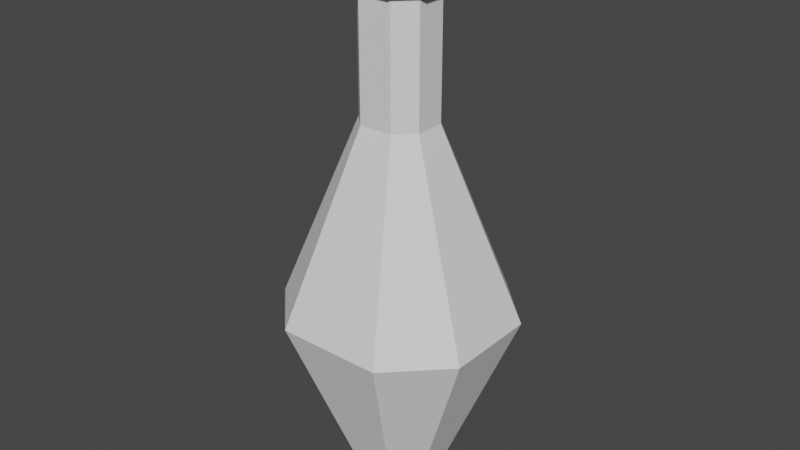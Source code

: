 # Source: customBottle.blend  (saved by Blender 3.1.7; exported with 4.5.12 LTS)
import bpy
from mathutils import Matrix  # noqa: F401  (used for matrix-valued properties, if any)

bpy.ops.wm.read_factory_settings(use_empty=True)
scene = bpy.context.scene
scene.name = 'Scene'

# ---- collections
col_collection = bpy.data.collections.new('Collection'); scene.collection.children.link(col_collection)

# ---- world
world_world = bpy.data.worlds.new('World'); scene.world = world_world
world_world.use_nodes = True; world_world.node_tree.nodes.clear()
_N = world_world.node_tree.nodes; _L = world_world.node_tree.links
n0 = _N.new('ShaderNodeOutputWorld'); n0.name = 'World Output'; n0.location = (300, 300)
n1 = _N.new('ShaderNodeBackground'); n1.name = 'Background'; n1.location = (10, 300)
n1.inputs[0].default_value = (0.05088, 0.05088, 0.05088, 1.0)
_L.new(n1.outputs[0], n0.inputs[0])
n0.is_active_output = True
world_world.color = (0.05088, 0.05088, 0.05088)
world_world.use_sun_shadow = False
world_world.sun_shadow_jitter_overblur = 0.0

# ---- meshes
me_plane = bpy.data.meshes.new('Plane')
me_plane.from_pydata([(-0.6964, -0.02524, 6.571), (0.0, -0.6394, 6.571), (0.6964, -0.02524, 6.571), (0.0, 0.6711, 6.571), (0.0, 0.002177, 6.571), (-0.6964, -0.2912, 6.571), (0.3482, -0.6394, 6.571), (0.6964, 0.3229, 6.571), (-0.3482, 0.6711, 6.571), (-0.6964, 0.3229, 6.571), (-0.3482, -0.6394, 6.571), (0.6964, -0.2912, 6.571), (0.3482, 0.6711, 6.571), (0.6964, 0.3229, 7.347), (0.3482, -0.6394, 7.347), (-0.6964, -0.2912, 7.347), (0.0, 0.002177, 7.347), (0.0, 0.6711, 7.347), (0.6964, -0.02524, 7.347), (0.0, -0.6394, 7.347), (-0.6964, -0.02524, 7.347), (-0.3482, 0.6711, 7.347), (-0.6964, 0.3229, 7.347), (-0.3482, -0.6394, 7.347), (0.6964, -0.2912, 7.347), (0.3482, 0.6711, 7.347)], [], [(5, 4, 10), (4, 8, 3), (23, 19, 16), (4, 2, 11), (25, 16, 13), (1, 4, 6), (11, 6, 4), (5, 0, 4), (12, 7, 4), (10, 4, 1), (8, 4, 9), (0, 9, 4), (15, 16, 20), (4, 3, 12), (24, 16, 14), (4, 7, 2), (19, 14, 16), (16, 24, 18), (16, 17, 21), (15, 23, 16), (21, 22, 16), (20, 16, 22), (16, 25, 17), (16, 18, 13), (3, 8, 21, 17), (10, 1, 19, 23), (0, 5, 15, 20), (8, 9, 22, 21), (5, 10, 23, 15), (11, 2, 18, 24), (1, 6, 14, 19), (6, 11, 24, 14), (12, 3, 17, 25), (2, 7, 13, 18), (9, 0, 20, 22), (7, 12, 25, 13)])
_uv = me_plane.uv_layers.new(name='UVMap')
_uv.uv.foreach_set('vector', [0.0, 0.25, 0.25, 0.25, 0.25, 0.0, 0.5, 0.75, 0.25, 1.0, 0.5, 1.0, 0.25, 0.0, 0.5, 0.0, 0.25, 0.25, 0.75, 0.25, 1.0, 0.5, 1.0, 0.25, 0.75, 1.0, 0.75, 0.75, 1.0, 0.75, 0.5, 0.0, 0.5, 0.25, 0.75, 0.0, 1.0, 0.25, 0.75, 0.0, 0.75, 0.25, 0.0, 0.25, 0.0, 0.5, 0.25, 0.5, 0.75, 1.0, 1.0, 0.75, 0.75, 0.75, 0.25, 0.0, 0.25, 0.25, 0.5, 0.0, 0.25, 1.0, 0.25, 0.75, 0.0, 0.75, 0.0, 0.5, 0.0, 0.75, 0.25, 0.75, 0.0, 0.25, 0.25, 0.5, 0.0, 0.5, 0.75, 0.75, 0.5, 1.0, 0.75, 1.0, 1.0, 0.25, 0.75, 0.25, 0.75, 0.0, 0.75, 0.5, 1.0, 0.75, 1.0, 0.5, 0.5, 0.0, 0.75, 0.0, 0.5, 0.25, 0.75, 0.25, 1.0, 0.25, 1.0, 0.5, 0.5, 0.75, 0.5, 1.0, 0.25, 1.0, 0.0, 0.25, 0.25, 0.0, 0.25, 0.25, 0.25, 1.0, 0.0, 0.75, 0.25, 0.75, 0.0, 0.5, 0.25, 0.75, 0.0, 0.75, 0.75, 0.75, 0.75, 1.0, 0.5, 1.0, 0.75, 0.5, 1.0, 0.5, 1.0, 0.75, 0.5, 1.0, 0.25, 1.0, 0.25, 1.0, 0.5, 1.0, 0.25, 0.0, 0.5, 0.0, 0.5, 0.0, 0.25, 0.0, 0.0, 0.5, 0.0, 0.25, 0.0, 0.25, 0.0, 0.5, 0.25, 1.0, 0.0, 0.75, 0.0, 0.75, 0.25, 1.0, 0.0, 0.25, 0.25, 0.0, 0.25, 0.0, 0.0, 0.25, 1.0, 0.25, 1.0, 0.5, 1.0, 0.5, 1.0, 0.25, 0.5, 0.0, 0.75, 0.0, 0.75, 0.0, 0.5, 0.0, 0.75, 0.0, 1.0, 0.25, 1.0, 0.25, 0.75, 0.0, 0.75, 1.0, 0.5, 1.0, 0.5, 1.0, 0.75, 1.0, 1.0, 0.5, 1.0, 0.75, 1.0, 0.75, 1.0, 0.5, 0.0, 0.75, 0.0, 0.5, 0.0, 0.5, 0.0, 0.75, 1.0, 0.75, 0.75, 1.0, 0.75, 1.0, 1.0, 0.75])
me_plane.use_remesh_fix_poles = True
me_plane.use_remesh_preserve_attributes = False
me_plane.update()
me_plane_001 = bpy.data.meshes.new('Plane.001')
me_plane_001.from_pydata([(-0.3895, -0.01037, 6.369), (-5.051e-10, -0.3539, 6.369), (0.3895, -0.01037, 6.369), (-5.051e-10, 0.3791, 6.369), (-5.051e-10, 0.004966, 6.369), (-0.3895, -0.1591, 6.369), (0.1947, -0.3539, 6.369), (0.3895, 0.1844, 6.369), (-0.1947, 0.3791, 6.369), (-0.3895, 0.1844, 6.369), (-0.1947, -0.3539, 6.369), (0.3895, -0.1591, 6.369), (0.1947, 0.3791, 6.369), (0.3895, 0.1844, 7.801), (0.1947, -0.3539, 7.801), (-0.3895, -0.1591, 7.801), (-5.051e-10, 0.004966, 7.801), (-5.051e-10, 0.3791, 7.801), (0.3895, -0.01037, 7.801), (-5.051e-10, -0.3539, 7.801), (-0.3895, -0.01037, 7.801), (-0.1947, 0.3791, 7.801), (-0.3895, 0.1844, 7.801), (-0.1947, -0.3539, 7.801), (0.3895, -0.1591, 7.801), (0.1947, 0.3791, 7.801)], [], [(5, 4, 10), (4, 8, 3), (23, 19, 16), (4, 2, 11), (25, 16, 13), (1, 4, 6), (11, 6, 4), (5, 0, 4), (12, 7, 4), (10, 4, 1), (8, 4, 9), (0, 9, 4), (15, 16, 20), (4, 3, 12), (24, 16, 14), (4, 7, 2), (19, 14, 16), (16, 24, 18), (16, 17, 21), (15, 23, 16), (21, 22, 16), (20, 16, 22), (16, 25, 17), (16, 18, 13), (3, 8, 21, 17), (10, 1, 19, 23), (0, 5, 15, 20), (8, 9, 22, 21), (5, 10, 23, 15), (11, 2, 18, 24), (1, 6, 14, 19), (6, 11, 24, 14), (12, 3, 17, 25), (2, 7, 13, 18), (9, 0, 20, 22), (7, 12, 25, 13)])
_uv = me_plane_001.uv_layers.new(name='UVMap')
_uv.uv.foreach_set('vector', [0.0, 0.25, 0.25, 0.25, 0.25, 0.0, 0.5, 0.75, 0.25, 1.0, 0.5, 1.0, 0.25, 0.0, 0.5, 0.0, 0.25, 0.25, 0.75, 0.25, 1.0, 0.5, 1.0, 0.25, 0.75, 1.0, 0.75, 0.75, 1.0, 0.75, 0.5, 0.0, 0.5, 0.25, 0.75, 0.0, 1.0, 0.25, 0.75, 0.0, 0.75, 0.25, 0.0, 0.25, 0.0, 0.5, 0.25, 0.5, 0.75, 1.0, 1.0, 0.75, 0.75, 0.75, 0.25, 0.0, 0.25, 0.25, 0.5, 0.0, 0.25, 1.0, 0.25, 0.75, 0.0, 0.75, 0.0, 0.5, 0.0, 0.75, 0.25, 0.75, 0.0, 0.25, 0.25, 0.5, 0.0, 0.5, 0.75, 0.75, 0.5, 1.0, 0.75, 1.0, 1.0, 0.25, 0.75, 0.25, 0.75, 0.0, 0.75, 0.5, 1.0, 0.75, 1.0, 0.5, 0.5, 0.0, 0.75, 0.0, 0.5, 0.25, 0.75, 0.25, 1.0, 0.25, 1.0, 0.5, 0.5, 0.75, 0.5, 1.0, 0.25, 1.0, 0.0, 0.25, 0.25, 0.0, 0.25, 0.25, 0.25, 1.0, 0.0, 0.75, 0.25, 0.75, 0.0, 0.5, 0.25, 0.75, 0.0, 0.75, 0.75, 0.75, 0.75, 1.0, 0.5, 1.0, 0.75, 0.5, 1.0, 0.5, 1.0, 0.75, 0.5, 1.0, 0.25, 1.0, 0.25, 1.0, 0.5, 1.0, 0.25, 0.0, 0.5, 0.0, 0.5, 0.0, 0.25, 0.0, 0.0, 0.5, 0.0, 0.25, 0.0, 0.25, 0.0, 0.5, 0.25, 1.0, 0.0, 0.75, 0.0, 0.75, 0.25, 1.0, 0.0, 0.25, 0.25, 0.0, 0.25, 0.0, 0.0, 0.25, 1.0, 0.25, 1.0, 0.5, 1.0, 0.5, 1.0, 0.25, 0.5, 0.0, 0.75, 0.0, 0.75, 0.0, 0.5, 0.0, 0.75, 0.0, 1.0, 0.25, 1.0, 0.25, 0.75, 0.0, 0.75, 1.0, 0.5, 1.0, 0.5, 1.0, 0.75, 1.0, 1.0, 0.5, 1.0, 0.75, 1.0, 0.75, 1.0, 0.5, 0.0, 0.75, 0.0, 0.5, 0.0, 0.5, 0.0, 0.75, 1.0, 0.75, 0.75, 1.0, 0.75, 1.0, 1.0, 0.75])
me_plane_001.use_remesh_fix_poles = True
me_plane_001.use_remesh_preserve_attributes = False
me_plane_001.update()
me_plane_002 = bpy.data.meshes.new('Plane.002')
me_plane_002.from_pydata([(-0.3895, -0.01037, 4.298), (-5.051e-10, -0.3539, 4.298), (0.3895, -0.01037, 4.298), (-5.051e-10, 0.3791, 4.298), (-5.051e-10, 0.004966, 4.298), (-0.3895, -0.1591, 4.298), (0.1947, -0.3539, 4.298), (0.3895, 0.1844, 4.298), (-0.1947, 0.3791, 4.298), (-0.3895, 0.1844, 4.298), (-0.1947, -0.3539, 4.298), (0.3895, -0.1591, 4.298), (0.1947, 0.3791, 4.298), (0.3895, 0.1844, 8.643), (0.1947, -0.3539, 8.643), (-0.3895, -0.1591, 8.643), (-5.051e-10, 0.004966, 8.643), (-5.051e-10, 0.3791, 8.643), (0.3895, -0.01037, 8.643), (-5.051e-10, -0.3539, 8.643), (-0.3895, -0.01037, 8.643), (-0.1947, 0.3791, 8.643), (-0.3895, 0.1844, 8.643), (-0.1947, -0.3539, 8.643), (0.3895, -0.1591, 8.643), (0.1947, 0.3791, 8.643), (-0.3895, 0.087, 4.298), (-0.09737, -0.3539, 4.298), (0.3895, -0.08474, 4.298), (0.09737, 0.3791, 4.298), (-0.6086, -1.125, 6.471), (-6.856e-09, -1.125, 6.471), (-6.856e-09, 1.166, 6.471), (-0.6086, 1.166, 6.471), (-0.3895, -0.08474, 4.298), (0.09737, -0.3539, 4.298), (0.3895, 0.087, 4.298), (-0.09737, 0.3791, 4.298), (-0.2921, -0.2565, 4.298), (0.2921, -0.2565, 4.298), (0.2921, 0.2818, 4.298), (-0.2921, 0.2818, 4.298), (0.1947, 0.09467, 8.643), (0.09737, 0.192, 8.643), (-0.1947, 0.09467, 8.643), (-0.09737, 0.192, 8.643), (-0.1947, -0.07707, 8.643), (-0.09737, -0.1744, 8.643), (0.1947, -0.07707, 8.643), (0.09737, -0.1744, 8.643), (0.1947, -0.002703, 8.643), (-5.051e-10, -0.1744, 8.643), (-0.1947, -0.002703, 8.643), (-5.051e-10, 0.192, 8.643), (-0.2921, 0.2818, 8.643), (0.2921, 0.2818, 8.643), (0.2921, -0.2565, 8.643), (-0.2921, -0.2565, 8.643), (-0.09737, 0.3791, 8.643), (0.3895, 0.087, 8.643), (0.09737, -0.3539, 8.643), (-0.3895, -0.08474, 8.643), (0.09737, 0.3791, 8.643), (0.3895, -0.08474, 8.643), (-0.09737, -0.3539, 8.643), (-0.3895, 0.087, 8.643), (-5.051e-10, 0.192, 4.298), (-0.1947, -0.002703, 4.298), (-5.051e-10, -0.1744, 4.298), (0.1947, -0.002703, 4.298), (0.09737, -0.1744, 4.298), (0.1947, -0.07707, 4.298), (-0.09737, -0.1744, 4.298), (-0.1947, -0.07707, 4.298), (-0.09737, 0.192, 4.298), (-0.1947, 0.09467, 4.298), (0.09737, 0.192, 4.298), (0.1947, 0.09467, 4.298), (-1.217, -0.5159, 6.471), (-1.217, -0.05111, 6.471), (-1.217, 0.5575, 6.471), (1.217, -0.05111, 6.471), (1.217, -0.5159, 6.471), (0.6086, -1.125, 6.471), (0.6086, 1.166, 6.471), (1.217, 0.5575, 6.471), (0.9129, 0.8618, 6.471), (-1.217, 0.2532, 6.471), (1.217, 0.2532, 6.471), (0.3043, 1.166, 6.471), (0.9129, -0.8202, 6.471), (0.3043, -1.125, 6.471), (1.217, -0.2835, 6.471), (-0.9129, -0.8202, 6.471), (-0.9129, 0.8618, 6.471), (-1.217, -0.2835, 6.471), (-0.3043, -1.125, 6.471), (-0.3043, 1.166, 6.471)], [], [(5, 73, 38), (4, 74, 66), (23, 64, 47), (4, 69, 71), (25, 43, 55), (1, 68, 35), (11, 39, 71), (5, 34, 73), (12, 40, 76), (10, 72, 27), (8, 74, 41), (0, 26, 67), (15, 46, 61), (4, 66, 76), (24, 48, 56), (4, 77, 69), (19, 60, 51), (16, 48, 50), (16, 53, 45), (15, 57, 46), (21, 54, 45), (20, 52, 65), (16, 43, 53), (16, 50, 42), (97, 33, 21, 58), (96, 31, 19, 64), (95, 78, 15, 61), (94, 80, 22, 54), (93, 30, 23, 57), (92, 81, 18, 63), (91, 83, 14, 60), (90, 82, 24, 56), (89, 32, 17, 62), (88, 85, 13, 59), (87, 79, 20, 65), (86, 84, 25, 55), (85, 86, 55, 13), (7, 40, 86, 85), (40, 12, 84, 86), (80, 87, 65, 22), (9, 26, 87, 80), (26, 0, 79, 87), (81, 88, 59, 18), (2, 36, 88, 81), (36, 7, 85, 88), (84, 89, 62, 25), (12, 29, 89, 84), (29, 3, 32, 89), (83, 90, 56, 14), (6, 39, 90, 83), (39, 11, 82, 90), (31, 91, 60, 19), (1, 35, 91, 31), (35, 6, 83, 91), (82, 92, 63, 24), (11, 28, 92, 82), (28, 2, 81, 92), (78, 93, 57, 15), (5, 38, 93, 78), (38, 10, 30, 93), (33, 94, 54, 21), (8, 41, 94, 33), (41, 9, 80, 94), (79, 95, 61, 20), (0, 34, 95, 79), (34, 5, 78, 95), (30, 96, 64, 23), (10, 27, 96, 30), (27, 1, 31, 96), (32, 97, 58, 17), (3, 37, 97, 32), (37, 8, 33, 97), (42, 59, 13), (42, 50, 59), (50, 18, 59), (53, 62, 17), (53, 43, 62), (43, 25, 62), (65, 44, 22), (65, 52, 44), (52, 16, 44), (45, 44, 16), (45, 54, 44), (54, 22, 44), (46, 47, 16), (46, 57, 47), (57, 23, 47), (45, 58, 21), (45, 53, 58), (53, 17, 58), (50, 63, 18), (50, 48, 63), (48, 24, 63), (51, 49, 16), (51, 60, 49), (60, 14, 49), (69, 36, 2), (69, 77, 36), (77, 7, 36), (56, 49, 14), (56, 48, 49), (48, 16, 49), (76, 29, 12), (76, 66, 29), (66, 3, 29), (61, 52, 20), (61, 46, 52), (46, 16, 52), (67, 75, 4), (67, 26, 75), (26, 9, 75), (41, 75, 9), (41, 74, 75), (74, 4, 75), (27, 68, 1), (27, 72, 68), (72, 4, 68), (76, 77, 4), (76, 40, 77), (40, 7, 77), (73, 67, 4), (73, 34, 67), (34, 0, 67), (71, 70, 4), (71, 39, 70), (39, 6, 70), (35, 70, 6), (35, 68, 70), (68, 4, 70), (55, 42, 13), (55, 43, 42), (43, 16, 42), (71, 28, 11), (71, 69, 28), (69, 2, 28), (47, 51, 16), (47, 64, 51), (64, 19, 51), (66, 37, 3), (66, 74, 37), (74, 8, 37), (38, 72, 10), (38, 73, 72), (73, 4, 72)])
_uv = me_plane_002.uv_layers.new(name='UVMap')
_uv.uv.foreach_set('vector', [0.0, 0.25, 0.125, 0.25, 0.125, 0.125, 0.5, 0.75, 0.375, 0.875, 0.5, 0.875, 0.25, 0.0, 0.375, 0.0, 0.25, 0.125, 0.75, 0.25, 0.875, 0.375, 0.875, 0.25, 0.75, 1.0, 0.75, 0.875, 0.875, 0.875, 0.5, 0.0, 0.5, 0.125, 0.625, 0.0, 1.0, 0.25, 0.875, 0.125, 0.875, 0.25, 0.0, 0.25, 0.0, 0.375, 0.125, 0.375, 0.75, 1.0, 0.875, 0.875, 0.75, 0.875, 0.25, 0.0, 0.25, 0.125, 0.375, 0.0, 0.25, 1.0, 0.25, 0.875, 0.125, 0.875, 0.0, 0.5, 0.0, 0.625, 0.125, 0.625, 0.0, 0.25, 0.125, 0.375, 0.0, 0.375, 0.75, 0.75, 0.625, 0.875, 0.75, 0.875, 1.0, 0.25, 0.875, 0.25, 0.875, 0.125, 0.75, 0.5, 0.875, 0.625, 0.875, 0.5, 0.5, 0.0, 0.625, 0.0, 0.5, 0.125, 0.75, 0.25, 0.875, 0.25, 0.875, 0.375, 0.5, 0.75, 0.5, 0.875, 0.375, 0.875, 0.0, 0.25, 0.125, 0.125, 0.125, 0.25, 0.25, 1.0, 0.125, 0.875, 0.25, 0.875, 0.0, 0.5, 0.125, 0.625, 0.0, 0.625, 0.75, 0.75, 0.75, 0.875, 0.625, 0.875, 0.75, 0.5, 0.875, 0.5, 0.875, 0.625, 0.375, 1.0, 0.25, 1.0, 0.25, 1.0, 0.375, 1.0, 0.375, 0.0, 0.5, 0.0, 0.5, 0.0, 0.375, 0.0, 0.0, 0.375, 0.0, 0.25, 0.0, 0.25, 0.0, 0.375, 0.125, 0.875, 0.0, 0.75, 0.0, 0.75, 0.125, 0.875, 0.125, 0.125, 0.25, 0.0, 0.25, 0.0, 0.125, 0.125, 1.0, 0.375, 1.0, 0.5, 1.0, 0.5, 1.0, 0.375, 0.625, 0.0, 0.75, 0.0, 0.75, 0.0, 0.625, 0.0, 0.875, 0.125, 1.0, 0.25, 1.0, 0.25, 0.875, 0.125, 0.625, 1.0, 0.5, 1.0, 0.5, 1.0, 0.625, 1.0, 1.0, 0.625, 1.0, 0.75, 1.0, 0.75, 1.0, 0.625, 0.0, 0.625, 0.0, 0.5, 0.0, 0.5, 0.0, 0.625, 0.875, 0.875, 0.75, 1.0, 0.75, 1.0, 0.875, 0.875, 1.0, 0.75, 0.875, 0.875, 0.875, 0.875, 1.0, 0.75, 1.0, 0.75, 0.875, 0.875, 0.875, 0.875, 1.0, 0.75, 0.875, 0.875, 0.75, 1.0, 0.75, 1.0, 0.875, 0.875, 0.0, 0.75, 0.0, 0.625, 0.0, 0.625, 0.0, 0.75, 0.0, 0.75, 0.0, 0.625, 0.0, 0.625, 0.0, 0.75, 0.0, 0.625, 0.0, 0.5, 0.0, 0.5, 0.0, 0.625, 1.0, 0.5, 1.0, 0.625, 1.0, 0.625, 1.0, 0.5, 1.0, 0.5, 1.0, 0.625, 1.0, 0.625, 1.0, 0.5, 1.0, 0.625, 1.0, 0.75, 1.0, 0.75, 1.0, 0.625, 0.75, 1.0, 0.625, 1.0, 0.625, 1.0, 0.75, 1.0, 0.75, 1.0, 0.625, 1.0, 0.625, 1.0, 0.75, 1.0, 0.625, 1.0, 0.5, 1.0, 0.5, 1.0, 0.625, 1.0, 0.75, 0.0, 0.875, 0.125, 0.875, 0.125, 0.75, 0.0, 0.75, 0.0, 0.875, 0.125, 0.875, 0.125, 0.75, 0.0, 0.875, 0.125, 1.0, 0.25, 1.0, 0.25, 0.875, 0.125, 0.5, 0.0, 0.625, 0.0, 0.625, 0.0, 0.5, 0.0, 0.5, 0.0, 0.625, 0.0, 0.625, 0.0, 0.5, 0.0, 0.625, 0.0, 0.75, 0.0, 0.75, 0.0, 0.625, 0.0, 1.0, 0.25, 1.0, 0.375, 1.0, 0.375, 1.0, 0.25, 1.0, 0.25, 1.0, 0.375, 1.0, 0.375, 1.0, 0.25, 1.0, 0.375, 1.0, 0.5, 1.0, 0.5, 1.0, 0.375, 0.0, 0.25, 0.125, 0.125, 0.125, 0.125, 0.0, 0.25, 0.0, 0.25, 0.125, 0.125, 0.125, 0.125, 0.0, 0.25, 0.125, 0.125, 0.25, 0.0, 0.25, 0.0, 0.125, 0.125, 0.25, 1.0, 0.125, 0.875, 0.125, 0.875, 0.25, 1.0, 0.25, 1.0, 0.125, 0.875, 0.125, 0.875, 0.25, 1.0, 0.125, 0.875, 0.0, 0.75, 0.0, 0.75, 0.125, 0.875, 0.0, 0.5, 0.0, 0.375, 0.0, 0.375, 0.0, 0.5, 0.0, 0.5, 0.0, 0.375, 0.0, 0.375, 0.0, 0.5, 0.0, 0.375, 0.0, 0.25, 0.0, 0.25, 0.0, 0.375, 0.25, 0.0, 0.375, 0.0, 0.375, 0.0, 0.25, 0.0, 0.25, 0.0, 0.375, 0.0, 0.375, 0.0, 0.25, 0.0, 0.375, 0.0, 0.5, 0.0, 0.5, 0.0, 0.375, 0.0, 0.5, 1.0, 0.375, 1.0, 0.375, 1.0, 0.5, 1.0, 0.5, 1.0, 0.375, 1.0, 0.375, 1.0, 0.5, 1.0, 0.375, 1.0, 0.25, 1.0, 0.25, 1.0, 0.375, 1.0, 0.875, 0.625, 1.0, 0.625, 1.0, 0.75, 0.875, 0.625, 0.875, 0.5, 1.0, 0.625, 0.875, 0.5, 1.0, 0.5, 1.0, 0.625, 0.625, 0.875, 0.625, 1.0, 0.5, 1.0, 0.625, 0.875, 0.75, 0.875, 0.625, 1.0, 0.75, 0.875, 0.75, 1.0, 0.625, 1.0, 0.0, 0.625, 0.125, 0.75, 0.0, 0.75, 0.0, 0.625, 0.125, 0.625, 0.125, 0.75, 0.125, 0.625, 0.25, 0.75, 0.125, 0.75, 0.25, 0.875, 0.125, 0.75, 0.25, 0.75, 0.25, 0.875, 0.125, 0.875, 0.125, 0.75, 0.125, 0.875, 0.0, 0.75, 0.125, 0.75, 0.125, 0.25, 0.25, 0.125, 0.25, 0.25, 0.125, 0.25, 0.125, 0.125, 0.25, 0.125, 0.125, 0.125, 0.25, 0.0, 0.25, 0.125, 0.375, 0.875, 0.375, 1.0, 0.25, 1.0, 0.375, 0.875, 0.5, 0.875, 0.375, 1.0, 0.5, 0.875, 0.5, 1.0, 0.375, 1.0, 0.875, 0.375, 1.0, 0.375, 1.0, 0.5, 0.875, 0.375, 0.875, 0.25, 1.0, 0.375, 0.875, 0.25, 1.0, 0.25, 1.0, 0.375, 0.5, 0.125, 0.625, 0.125, 0.5, 0.25, 0.5, 0.125, 0.625, 0.0, 0.625, 0.125, 0.625, 0.0, 0.75, 0.0, 0.625, 0.125, 0.875, 0.5, 1.0, 0.625, 1.0, 0.5, 0.875, 0.5, 0.875, 0.625, 1.0, 0.625, 0.875, 0.625, 1.0, 0.75, 1.0, 0.625, 0.875, 0.125, 0.75, 0.125, 0.75, 0.0, 0.875, 0.125, 0.875, 0.25, 0.75, 0.125, 0.875, 0.25, 0.75, 0.25, 0.75, 0.125, 0.75, 0.875, 0.625, 1.0, 0.75, 1.0, 0.75, 0.875, 0.625, 0.875, 0.625, 1.0, 0.625, 0.875, 0.5, 1.0, 0.625, 1.0, 0.0, 0.375, 0.125, 0.5, 0.0, 0.5, 0.0, 0.375, 0.125, 0.375, 0.125, 0.5, 0.125, 0.375, 0.25, 0.5, 0.125, 0.5, 0.125, 0.625, 0.125, 0.75, 0.25, 0.75, 0.125, 0.625, 0.0, 0.625, 0.125, 0.75, 0.0, 0.625, 0.0, 0.75, 0.125, 0.75, 0.125, 0.875, 0.125, 0.75, 0.0, 0.75, 0.125, 0.875, 0.25, 0.875, 0.125, 0.75, 0.25, 0.875, 0.25, 0.75, 0.125, 0.75, 0.375, 0.0, 0.375, 0.125, 0.5, 0.0, 0.375, 0.0, 0.25, 0.125, 0.375, 0.125, 0.25, 0.125, 0.25, 0.25, 0.375, 0.125, 0.75, 0.875, 0.875, 0.75, 0.75, 0.75, 0.75, 0.875, 0.875, 0.875, 0.875, 0.75, 0.875, 0.875, 1.0, 0.75, 0.875, 0.75, 0.125, 0.375, 0.125, 0.5, 0.25, 0.5, 0.125, 0.375, 0.0, 0.375, 0.125, 0.5, 0.0, 0.375, 0.0, 0.5, 0.125, 0.5, 0.875, 0.25, 0.75, 0.125, 0.75, 0.25, 0.875, 0.25, 0.875, 0.125, 0.75, 0.125, 0.875, 0.125, 0.75, 0.0, 0.75, 0.125, 0.625, 0.0, 0.625, 0.125, 0.75, 0.0, 0.625, 0.0, 0.5, 0.125, 0.625, 0.125, 0.5, 0.125, 0.5, 0.25, 0.625, 0.125, 0.875, 0.875, 0.875, 0.75, 1.0, 0.75, 0.875, 0.875, 0.75, 0.875, 0.875, 0.75, 0.75, 0.875, 0.75, 0.75, 0.875, 0.75, 0.875, 0.25, 1.0, 0.375, 1.0, 0.25, 0.875, 0.25, 0.875, 0.375, 1.0, 0.375, 0.875, 0.375, 1.0, 0.5, 1.0, 0.375, 0.25, 0.125, 0.375, 0.125, 0.25, 0.25, 0.25, 0.125, 0.375, 0.0, 0.375, 0.125, 0.375, 0.0, 0.5, 0.0, 0.375, 0.125, 0.5, 0.875, 0.375, 1.0, 0.5, 1.0, 0.5, 0.875, 0.375, 0.875, 0.375, 1.0, 0.375, 0.875, 0.25, 1.0, 0.375, 1.0, 0.125, 0.125, 0.25, 0.125, 0.25, 0.0, 0.125, 0.125, 0.125, 0.25, 0.25, 0.125, 0.125, 0.25, 0.25, 0.25, 0.25, 0.125])
me_plane_002.use_remesh_fix_poles = True
me_plane_002.use_remesh_preserve_attributes = False
me_plane_002.update()

# ---- objects
ob_plane = bpy.data.objects.new('Plane', me_plane)
ob_plane_001 = bpy.data.objects.new('Plane.001', me_plane_001)
ob_plane_002 = bpy.data.objects.new('Plane.002', me_plane_002)

# ---- transforms, parenting, visibility, modifiers, constraints
ob_plane.location = (0.0, 0.0, 0.9515)
ob_plane.scale = (0.7275, 0.7275, 0.7275)
ob_plane_001.location = (0.0, 0.0, -2.051)
ob_plane_002.location = (0.0, 0.0, -4.319)

# ---- collection membership
col_collection.objects.link(ob_plane)
col_collection.objects.link(ob_plane_001)
col_collection.objects.link(ob_plane_002)

# ---- scene / render settings (as saved in the file)
scene.frame_start = 1; scene.frame_end = 250; scene.frame_set(1)
scene.render.engine = 'BLENDER_EEVEE_NEXT'
scene.cycles.sampling_pattern = 'TABULATED_SOBOL'
scene.cycles.use_light_tree = False
scene.view_settings.view_transform = 'Filmic'
bpy.context.view_layer.update()

# ---- added for rendering (the .blend has no active camera and no usable light): camera, sun
cam_auto = bpy.data.cameras.new('AutoCamera')
cam_auto.lens = 50.0
cam_auto.sensor_width = 36.0
cam_auto.clip_end = 1000.0
ob_auto_camera = bpy.data.objects.new('AutoCamera', cam_auto)
scene.collection.objects.link(ob_auto_camera)
ob_auto_camera.location = (6.61285, -7.91464, 8.42827)
ob_auto_camera.rotation_euler = (1.09748, -7.21219e-08, 0.694738)
scene.camera = ob_auto_camera
light_auto_sun = bpy.data.lights.new('AutoSun', 'SUN')
light_auto_sun.energy = 3.0
light_auto_sun.angle = 0.0523599
ob_auto_sun = bpy.data.objects.new('AutoSun', light_auto_sun)
scene.collection.objects.link(ob_auto_sun)
ob_auto_sun.rotation_euler = (0.872665, 0.174533, 0.523599)
bpy.context.view_layer.update()
